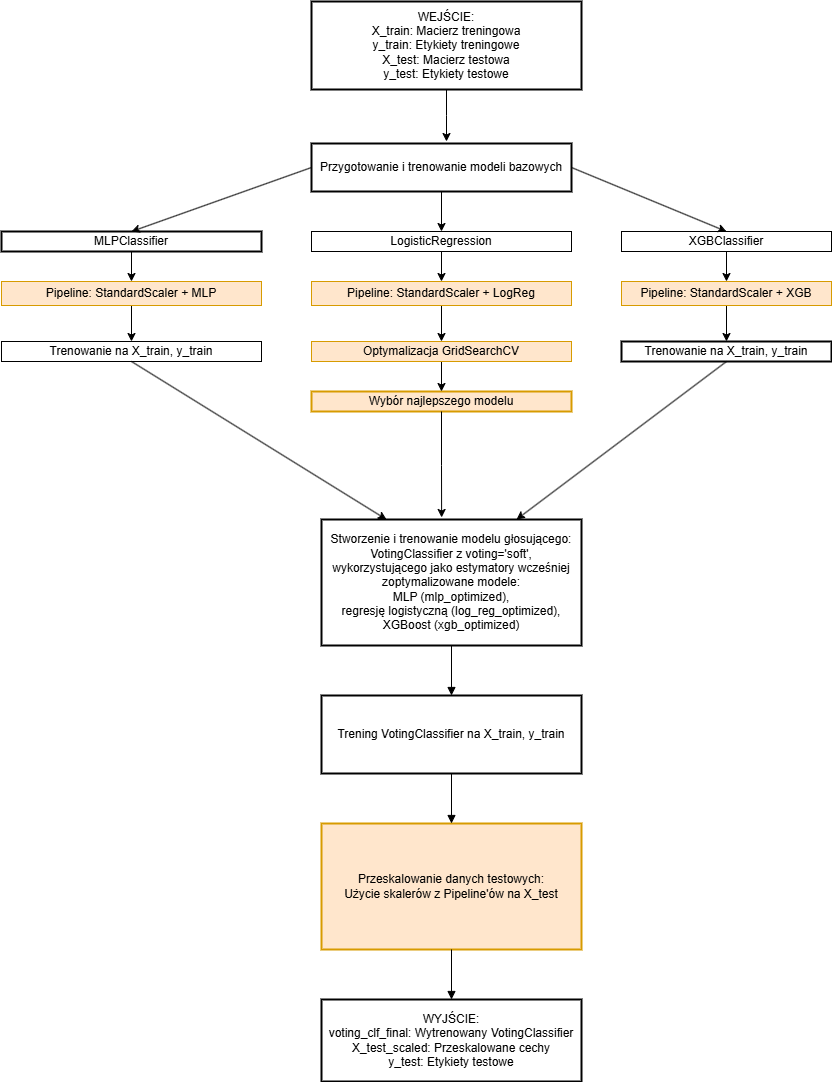

The diagram above was exported from draw.io. Its source (the exported page's mxGraphModel, read from the mxfile embedded in the PNG):
<mxGraphModel dx="2066" dy="1145" grid="1" gridSize="10" guides="1" tooltips="1" connect="1" arrows="1" fold="1" page="1" pageScale="1" pageWidth="827" pageHeight="1169" math="0" shadow="0">
  <root>
    <mxCell id="0" />
    <mxCell id="1" parent="0" />
    <mxCell id="wJNo6BkLJjXl3c6fhG4g-21" style="edgeStyle=orthogonalEdgeStyle;rounded=0;orthogonalLoop=1;jettySize=auto;html=1;" edge="1" parent="1" source="wJNo6BkLJjXl3c6fhG4g-1">
      <mxGeometry relative="1" as="geometry">
        <mxPoint x="465" y="370" as="targetPoint" />
      </mxGeometry>
    </mxCell>
    <mxCell id="wJNo6BkLJjXl3c6fhG4g-1" value="WEJŚCIE: &#10; X_train: Macierz treningowa &#10; y_train: Etykiety treningowe &#10; X_test: Macierz testowa &#10; y_test: Etykiety testowe" style="whiteSpace=wrap;strokeWidth=2;" vertex="1" parent="1">
      <mxGeometry x="330" y="230" width="270" height="88" as="geometry" />
    </mxCell>
    <mxCell id="wJNo6BkLJjXl3c6fhG4g-33" style="edgeStyle=orthogonalEdgeStyle;rounded=0;orthogonalLoop=1;jettySize=auto;html=1;entryX=0.5;entryY=0;entryDx=0;entryDy=0;" edge="1" parent="1" source="wJNo6BkLJjXl3c6fhG4g-3" target="wJNo6BkLJjXl3c6fhG4g-27">
      <mxGeometry relative="1" as="geometry" />
    </mxCell>
    <mxCell id="wJNo6BkLJjXl3c6fhG4g-3" value="Przygotowanie i trenowanie modeli bazowych" style="whiteSpace=wrap;strokeWidth=2;" vertex="1" parent="1">
      <mxGeometry x="330" y="372" width="260" height="48" as="geometry" />
    </mxCell>
    <mxCell id="wJNo6BkLJjXl3c6fhG4g-40" style="edgeStyle=orthogonalEdgeStyle;rounded=0;orthogonalLoop=1;jettySize=auto;html=1;" edge="1" parent="1" source="wJNo6BkLJjXl3c6fhG4g-4" target="wJNo6BkLJjXl3c6fhG4g-25">
      <mxGeometry relative="1" as="geometry" />
    </mxCell>
    <mxCell id="wJNo6BkLJjXl3c6fhG4g-4" value="MLPClassifier" style="whiteSpace=wrap;strokeWidth=2;" vertex="1" parent="1">
      <mxGeometry x="20" y="460" width="260" height="20" as="geometry" />
    </mxCell>
    <mxCell id="wJNo6BkLJjXl3c6fhG4g-5" value="Wybór najlepszego modelu" style="whiteSpace=wrap;strokeWidth=2;fillColor=#ffe6cc;strokeColor=#d79b00;" vertex="1" parent="1">
      <mxGeometry x="330" y="620" width="260" height="20" as="geometry" />
    </mxCell>
    <mxCell id="wJNo6BkLJjXl3c6fhG4g-6" value="Trenowanie na X_train, y_train" style="whiteSpace=wrap;strokeWidth=2;" vertex="1" parent="1">
      <mxGeometry x="640" y="570" width="210" height="20" as="geometry" />
    </mxCell>
    <mxCell id="wJNo6BkLJjXl3c6fhG4g-7" value="Stworzenie i trenowanie modelu głosującego: VotingClassifier z voting='soft', wykorzystującego jako estymatory wcześniej zoptymalizowane modele: &#10;MLP (mlp_optimized), &#10;regresję logistyczną (log_reg_optimized), XGBoost (xgb_optimized)" style="whiteSpace=wrap;strokeWidth=2;" vertex="1" parent="1">
      <mxGeometry x="340" y="748" width="260" height="126" as="geometry" />
    </mxCell>
    <mxCell id="wJNo6BkLJjXl3c6fhG4g-8" value="Trening VotingClassifier na X_train, y_train" style="whiteSpace=wrap;strokeWidth=2;" vertex="1" parent="1">
      <mxGeometry x="340" y="924" width="260" height="78" as="geometry" />
    </mxCell>
    <mxCell id="wJNo6BkLJjXl3c6fhG4g-9" value="Przeskalowanie danych testowych: &#10; Użycie skalerów z Pipeline'ów na X_test" style="whiteSpace=wrap;strokeWidth=2;fillColor=#ffe6cc;strokeColor=#d79b00;" vertex="1" parent="1">
      <mxGeometry x="340" y="1052" width="260" height="126" as="geometry" />
    </mxCell>
    <mxCell id="wJNo6BkLJjXl3c6fhG4g-10" value="WYJŚCIE: &#10; voting_clf_final: Wytrenowany VotingClassifier &#10; X_test_scaled: Przeskalowane cechy &#10; y_test: Etykiety testowe" style="whiteSpace=wrap;strokeWidth=2;" vertex="1" parent="1">
      <mxGeometry x="340" y="1228" width="260" height="82" as="geometry" />
    </mxCell>
    <mxCell id="wJNo6BkLJjXl3c6fhG4g-17" value="" style="curved=1;startArrow=none;endArrow=block;exitX=0.5;exitY=1;entryX=0.5;entryY=0;rounded=0;" edge="1" parent="1" source="wJNo6BkLJjXl3c6fhG4g-7" target="wJNo6BkLJjXl3c6fhG4g-8">
      <mxGeometry relative="1" as="geometry">
        <Array as="points" />
      </mxGeometry>
    </mxCell>
    <mxCell id="wJNo6BkLJjXl3c6fhG4g-18" value="" style="curved=1;startArrow=none;endArrow=block;exitX=0.5;exitY=1;entryX=0.5;entryY=0;rounded=0;" edge="1" parent="1" source="wJNo6BkLJjXl3c6fhG4g-8" target="wJNo6BkLJjXl3c6fhG4g-9">
      <mxGeometry relative="1" as="geometry">
        <Array as="points" />
      </mxGeometry>
    </mxCell>
    <mxCell id="wJNo6BkLJjXl3c6fhG4g-19" value="" style="curved=1;startArrow=none;endArrow=block;exitX=0.5;exitY=1;entryX=0.5;entryY=0;rounded=0;" edge="1" parent="1" source="wJNo6BkLJjXl3c6fhG4g-9" target="wJNo6BkLJjXl3c6fhG4g-10">
      <mxGeometry relative="1" as="geometry">
        <Array as="points" />
      </mxGeometry>
    </mxCell>
    <mxCell id="wJNo6BkLJjXl3c6fhG4g-41" value="" style="edgeStyle=orthogonalEdgeStyle;rounded=0;orthogonalLoop=1;jettySize=auto;html=1;" edge="1" parent="1" source="wJNo6BkLJjXl3c6fhG4g-25" target="wJNo6BkLJjXl3c6fhG4g-26">
      <mxGeometry relative="1" as="geometry" />
    </mxCell>
    <mxCell id="wJNo6BkLJjXl3c6fhG4g-25" value="Pipeline: StandardScaler + MLP" style="rounded=0;whiteSpace=wrap;html=1;fillColor=#ffe6cc;strokeColor=#d79b00;" vertex="1" parent="1">
      <mxGeometry x="20" y="510" width="260" height="24" as="geometry" />
    </mxCell>
    <mxCell id="wJNo6BkLJjXl3c6fhG4g-26" value="Trenowanie na X_train, y_train" style="rounded=0;whiteSpace=wrap;html=1;" vertex="1" parent="1">
      <mxGeometry x="20" y="570" width="260" height="20" as="geometry" />
    </mxCell>
    <mxCell id="wJNo6BkLJjXl3c6fhG4g-35" style="edgeStyle=orthogonalEdgeStyle;rounded=0;orthogonalLoop=1;jettySize=auto;html=1;entryX=0.5;entryY=0;entryDx=0;entryDy=0;" edge="1" parent="1" source="wJNo6BkLJjXl3c6fhG4g-27" target="wJNo6BkLJjXl3c6fhG4g-28">
      <mxGeometry relative="1" as="geometry" />
    </mxCell>
    <mxCell id="wJNo6BkLJjXl3c6fhG4g-27" value="LogisticRegression" style="rounded=0;whiteSpace=wrap;html=1;" vertex="1" parent="1">
      <mxGeometry x="330" y="460" width="260" height="20" as="geometry" />
    </mxCell>
    <mxCell id="wJNo6BkLJjXl3c6fhG4g-38" style="edgeStyle=orthogonalEdgeStyle;rounded=0;orthogonalLoop=1;jettySize=auto;html=1;entryX=0.5;entryY=0;entryDx=0;entryDy=0;" edge="1" parent="1" source="wJNo6BkLJjXl3c6fhG4g-28" target="wJNo6BkLJjXl3c6fhG4g-29">
      <mxGeometry relative="1" as="geometry" />
    </mxCell>
    <mxCell id="wJNo6BkLJjXl3c6fhG4g-28" value="Pipeline: StandardScaler + LogReg" style="rounded=0;whiteSpace=wrap;html=1;fillColor=#ffe6cc;strokeColor=#d79b00;" vertex="1" parent="1">
      <mxGeometry x="330" y="510" width="260" height="24" as="geometry" />
    </mxCell>
    <mxCell id="wJNo6BkLJjXl3c6fhG4g-39" style="edgeStyle=orthogonalEdgeStyle;rounded=0;orthogonalLoop=1;jettySize=auto;html=1;entryX=0.5;entryY=0;entryDx=0;entryDy=0;" edge="1" parent="1" source="wJNo6BkLJjXl3c6fhG4g-29" target="wJNo6BkLJjXl3c6fhG4g-5">
      <mxGeometry relative="1" as="geometry" />
    </mxCell>
    <mxCell id="wJNo6BkLJjXl3c6fhG4g-29" value="Optymalizacja GridSearchCV" style="rounded=0;whiteSpace=wrap;html=1;fillColor=#ffe6cc;strokeColor=#d79b00;" vertex="1" parent="1">
      <mxGeometry x="330" y="570" width="260" height="20" as="geometry" />
    </mxCell>
    <mxCell id="wJNo6BkLJjXl3c6fhG4g-36" style="edgeStyle=orthogonalEdgeStyle;rounded=0;orthogonalLoop=1;jettySize=auto;html=1;entryX=0.5;entryY=0;entryDx=0;entryDy=0;" edge="1" parent="1" source="wJNo6BkLJjXl3c6fhG4g-30" target="wJNo6BkLJjXl3c6fhG4g-31">
      <mxGeometry relative="1" as="geometry" />
    </mxCell>
    <mxCell id="wJNo6BkLJjXl3c6fhG4g-30" value="XGBClassifier" style="rounded=0;whiteSpace=wrap;html=1;" vertex="1" parent="1">
      <mxGeometry x="640" y="460" width="210" height="20" as="geometry" />
    </mxCell>
    <mxCell id="wJNo6BkLJjXl3c6fhG4g-37" style="edgeStyle=orthogonalEdgeStyle;rounded=0;orthogonalLoop=1;jettySize=auto;html=1;entryX=0.5;entryY=0;entryDx=0;entryDy=0;" edge="1" parent="1" source="wJNo6BkLJjXl3c6fhG4g-31" target="wJNo6BkLJjXl3c6fhG4g-6">
      <mxGeometry relative="1" as="geometry" />
    </mxCell>
    <mxCell id="wJNo6BkLJjXl3c6fhG4g-31" value="Pipeline: StandardScaler + XGB" style="rounded=0;whiteSpace=wrap;html=1;fillColor=#ffe6cc;strokeColor=#d79b00;" vertex="1" parent="1">
      <mxGeometry x="640" y="510" width="210" height="24" as="geometry" />
    </mxCell>
    <mxCell id="wJNo6BkLJjXl3c6fhG4g-32" value="" style="endArrow=classic;html=1;rounded=0;exitX=0;exitY=0.5;exitDx=0;exitDy=0;entryX=0.5;entryY=0;entryDx=0;entryDy=0;" edge="1" parent="1" source="wJNo6BkLJjXl3c6fhG4g-3" target="wJNo6BkLJjXl3c6fhG4g-4">
      <mxGeometry width="50" height="50" relative="1" as="geometry">
        <mxPoint x="330" y="610" as="sourcePoint" />
        <mxPoint x="380" y="560" as="targetPoint" />
      </mxGeometry>
    </mxCell>
    <mxCell id="wJNo6BkLJjXl3c6fhG4g-34" value="" style="endArrow=classic;html=1;rounded=0;entryX=0.5;entryY=0;entryDx=0;entryDy=0;exitX=1;exitY=0.5;exitDx=0;exitDy=0;" edge="1" parent="1" source="wJNo6BkLJjXl3c6fhG4g-3" target="wJNo6BkLJjXl3c6fhG4g-30">
      <mxGeometry width="50" height="50" relative="1" as="geometry">
        <mxPoint x="330" y="610" as="sourcePoint" />
        <mxPoint x="380" y="560" as="targetPoint" />
      </mxGeometry>
    </mxCell>
    <mxCell id="wJNo6BkLJjXl3c6fhG4g-42" value="" style="endArrow=classic;html=1;rounded=0;exitX=0.5;exitY=1;exitDx=0;exitDy=0;entryX=0.25;entryY=0;entryDx=0;entryDy=0;" edge="1" parent="1" source="wJNo6BkLJjXl3c6fhG4g-26" target="wJNo6BkLJjXl3c6fhG4g-7">
      <mxGeometry width="50" height="50" relative="1" as="geometry">
        <mxPoint x="330" y="610" as="sourcePoint" />
        <mxPoint x="380" y="560" as="targetPoint" />
      </mxGeometry>
    </mxCell>
    <mxCell id="wJNo6BkLJjXl3c6fhG4g-43" style="edgeStyle=orthogonalEdgeStyle;rounded=0;orthogonalLoop=1;jettySize=auto;html=1;entryX=0.462;entryY=-0.016;entryDx=0;entryDy=0;entryPerimeter=0;" edge="1" parent="1" source="wJNo6BkLJjXl3c6fhG4g-5" target="wJNo6BkLJjXl3c6fhG4g-7">
      <mxGeometry relative="1" as="geometry" />
    </mxCell>
    <mxCell id="wJNo6BkLJjXl3c6fhG4g-44" value="" style="endArrow=classic;html=1;rounded=0;exitX=0.5;exitY=1;exitDx=0;exitDy=0;entryX=0.75;entryY=0;entryDx=0;entryDy=0;" edge="1" parent="1" source="wJNo6BkLJjXl3c6fhG4g-6" target="wJNo6BkLJjXl3c6fhG4g-7">
      <mxGeometry width="50" height="50" relative="1" as="geometry">
        <mxPoint x="330" y="610" as="sourcePoint" />
        <mxPoint x="380" y="560" as="targetPoint" />
      </mxGeometry>
    </mxCell>
  </root>
</mxGraphModel>